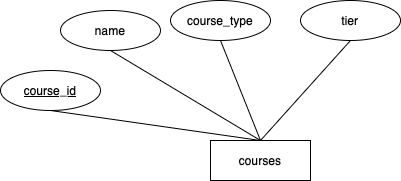

The diagram above was exported from draw.io. Its source (the exported page's mxGraphModel, read from the mxfile embedded in the PNG):
<mxGraphModel dx="1234" dy="1162" grid="1" gridSize="10" guides="1" tooltips="1" connect="1" arrows="1" fold="1" page="1" pageScale="1" pageWidth="850" pageHeight="1100" math="0" shadow="0">
  <root>
    <mxCell id="0" />
    <mxCell id="1" parent="0" />
    <mxCell id="Zel1ZXBsffvP1Kg4oZgW-64" value="courses" style="whiteSpace=wrap;html=1;align=center;" vertex="1" parent="1">
      <mxGeometry x="380" y="550" width="100" height="40" as="geometry" />
    </mxCell>
    <mxCell id="Zel1ZXBsffvP1Kg4oZgW-65" value="course_id" style="ellipse;whiteSpace=wrap;html=1;align=center;fontStyle=4;" vertex="1" parent="1">
      <mxGeometry x="170" y="480" width="100" height="40" as="geometry" />
    </mxCell>
    <mxCell id="Zel1ZXBsffvP1Kg4oZgW-66" value="" style="endArrow=none;html=1;rounded=0;entryX=0.5;entryY=0;entryDx=0;entryDy=0;exitX=0.5;exitY=1;exitDx=0;exitDy=0;" edge="1" parent="1" source="Zel1ZXBsffvP1Kg4oZgW-65" target="Zel1ZXBsffvP1Kg4oZgW-64">
      <mxGeometry relative="1" as="geometry">
        <mxPoint x="160" y="540" as="sourcePoint" />
        <mxPoint x="320" y="540" as="targetPoint" />
      </mxGeometry>
    </mxCell>
    <mxCell id="Zel1ZXBsffvP1Kg4oZgW-67" value="name" style="ellipse;whiteSpace=wrap;html=1;align=center;" vertex="1" parent="1">
      <mxGeometry x="230" y="420" width="100" height="40" as="geometry" />
    </mxCell>
    <mxCell id="Zel1ZXBsffvP1Kg4oZgW-68" value="course_type" style="ellipse;whiteSpace=wrap;html=1;align=center;" vertex="1" parent="1">
      <mxGeometry x="340" y="410" width="100" height="40" as="geometry" />
    </mxCell>
    <mxCell id="Zel1ZXBsffvP1Kg4oZgW-69" value="" style="endArrow=none;html=1;rounded=0;entryX=0.5;entryY=0;entryDx=0;entryDy=0;exitX=0.5;exitY=1;exitDx=0;exitDy=0;" edge="1" parent="1" source="Zel1ZXBsffvP1Kg4oZgW-67" target="Zel1ZXBsffvP1Kg4oZgW-64">
      <mxGeometry relative="1" as="geometry">
        <mxPoint x="240" y="510" as="sourcePoint" />
        <mxPoint x="390" y="580" as="targetPoint" />
      </mxGeometry>
    </mxCell>
    <mxCell id="Zel1ZXBsffvP1Kg4oZgW-70" value="" style="endArrow=none;html=1;rounded=0;entryX=0.5;entryY=0;entryDx=0;entryDy=0;exitX=0.5;exitY=1;exitDx=0;exitDy=0;" edge="1" parent="1" source="Zel1ZXBsffvP1Kg4oZgW-68" target="Zel1ZXBsffvP1Kg4oZgW-64">
      <mxGeometry relative="1" as="geometry">
        <mxPoint x="340" y="460" as="sourcePoint" />
        <mxPoint x="440" y="560" as="targetPoint" />
      </mxGeometry>
    </mxCell>
    <mxCell id="Zel1ZXBsffvP1Kg4oZgW-71" value="tier" style="ellipse;whiteSpace=wrap;html=1;align=center;" vertex="1" parent="1">
      <mxGeometry x="470" y="410" width="100" height="40" as="geometry" />
    </mxCell>
    <mxCell id="Zel1ZXBsffvP1Kg4oZgW-72" value="" style="endArrow=none;html=1;rounded=0;exitX=0.5;exitY=1;exitDx=0;exitDy=0;entryX=0.5;entryY=0;entryDx=0;entryDy=0;" edge="1" parent="1" source="Zel1ZXBsffvP1Kg4oZgW-71" target="Zel1ZXBsffvP1Kg4oZgW-64">
      <mxGeometry relative="1" as="geometry">
        <mxPoint x="400" y="460" as="sourcePoint" />
        <mxPoint x="430" y="550" as="targetPoint" />
      </mxGeometry>
    </mxCell>
  </root>
</mxGraphModel>